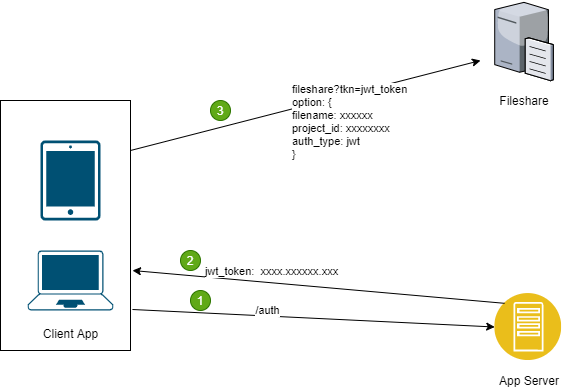

The diagram above was exported from draw.io. Its source (the exported page's mxGraphModel, read from the mxfile embedded in the PNG):
<mxGraphModel dx="678" dy="790" grid="1" gridSize="10" guides="1" tooltips="1" connect="1" arrows="1" fold="1" page="1" pageScale="1" pageWidth="850" pageHeight="1100" math="0" shadow="0">
  <root>
    <mxCell id="0" />
    <mxCell id="1" parent="0" />
    <mxCell id="2" value="" style="rounded=0;whiteSpace=wrap;html=1;" vertex="1" parent="1">
      <mxGeometry x="30" y="140" width="130" height="250" as="geometry" />
    </mxCell>
    <mxCell id="3" value="" style="points=[[0.015,0.015,0],[0.985,0.015,0],[0.985,0.985,0],[0.015,0.985,0],[0.25,0,0],[0.5,0,0],[0.75,0,0],[1,0.25,0],[1,0.5,0],[1,0.75,0],[0.75,1,0],[0.5,1,0],[0.25,1,0],[0,0.75,0],[0,0.5,0],[0,0.25,0]];verticalLabelPosition=bottom;html=1;verticalAlign=top;aspect=fixed;align=center;pointerEvents=1;shape=mxgraph.cisco19.handheld;fillColor=#005073;strokeColor=none;" vertex="1" parent="1">
      <mxGeometry x="70" y="180" width="60" height="80" as="geometry" />
    </mxCell>
    <mxCell id="4" value="" style="points=[[0.13,0.02,0],[0.5,0,0],[0.87,0.02,0],[0.885,0.4,0],[0.985,0.985,0],[0.5,1,0],[0.015,0.985,0],[0.115,0.4,0]];verticalLabelPosition=bottom;html=1;verticalAlign=top;aspect=fixed;align=center;pointerEvents=1;shape=mxgraph.cisco19.laptop;fillColor=#005073;strokeColor=none;" vertex="1" parent="1">
      <mxGeometry x="57.14" y="290" width="85.71" height="60" as="geometry" />
    </mxCell>
    <mxCell id="5" value="Client App" style="text;html=1;strokeColor=none;fillColor=none;align=center;verticalAlign=middle;whiteSpace=wrap;rounded=0;" vertex="1" parent="1">
      <mxGeometry x="71" y="363" width="59" height="20" as="geometry" />
    </mxCell>
    <mxCell id="6" value="" style="aspect=fixed;perimeter=ellipsePerimeter;html=1;align=center;shadow=0;dashed=0;fontColor=#4277BB;labelBackgroundColor=#ffffff;fontSize=12;spacingTop=3;image;image=img/lib/ibm/applications/app_server.svg;" vertex="1" parent="1">
      <mxGeometry x="524.22" y="333" width="67" height="67" as="geometry" />
    </mxCell>
    <mxCell id="7" value="App Server" style="text;html=1;strokeColor=none;fillColor=none;align=center;verticalAlign=middle;whiteSpace=wrap;rounded=0;" vertex="1" parent="1">
      <mxGeometry x="524.22" y="410" width="70" height="20" as="geometry" />
    </mxCell>
    <mxCell id="8" value="Fileshare" style="text;html=1;strokeColor=none;fillColor=none;align=center;verticalAlign=middle;whiteSpace=wrap;rounded=0;" vertex="1" parent="1">
      <mxGeometry x="498.5" y="130" width="110" height="20" as="geometry" />
    </mxCell>
    <mxCell id="9" value="" style="verticalLabelPosition=bottom;aspect=fixed;html=1;verticalAlign=top;strokeColor=none;align=center;outlineConnect=0;shape=mxgraph.citrix.file_server;" vertex="1" parent="1">
      <mxGeometry x="524.22" y="40" width="58.56" height="80" as="geometry" />
    </mxCell>
    <mxCell id="10" value="" style="endArrow=classic;html=1;exitX=1.015;exitY=0.836;exitDx=0;exitDy=0;exitPerimeter=0;entryX=0;entryY=0.5;entryDx=0;entryDy=0;" edge="1" parent="1" source="2" target="6">
      <mxGeometry width="50" height="50" relative="1" as="geometry">
        <mxPoint x="170" y="310" as="sourcePoint" />
        <mxPoint x="510" y="360" as="targetPoint" />
      </mxGeometry>
    </mxCell>
    <mxCell id="11" value="/auth" style="edgeLabel;html=1;align=center;verticalAlign=middle;resizable=0;points=[];" vertex="1" connectable="0" parent="10">
      <mxGeometry x="-0.3309" y="-1" relative="1" as="geometry">
        <mxPoint x="13.43" y="-5.84" as="offset" />
      </mxGeometry>
    </mxCell>
    <mxCell id="12" value="1" style="ellipse;whiteSpace=wrap;html=1;aspect=fixed;fillColor=#60a917;strokeColor=#2D7600;fontColor=#ffffff;" vertex="1" parent="1">
      <mxGeometry x="220" y="330" width="20" height="20" as="geometry" />
    </mxCell>
    <mxCell id="20" value="" style="endArrow=classic;html=1;exitX=0;exitY=0;exitDx=0;exitDy=0;" edge="1" parent="1" source="6">
      <mxGeometry width="50" height="50" relative="1" as="geometry">
        <mxPoint x="310" y="290" as="sourcePoint" />
        <mxPoint x="162" y="310" as="targetPoint" />
      </mxGeometry>
    </mxCell>
    <mxCell id="21" value="jwt_token:&amp;nbsp; xxxx.xxxxxx.xxx" style="edgeLabel;html=1;align=center;verticalAlign=middle;resizable=0;points=[];" vertex="1" connectable="0" parent="20">
      <mxGeometry x="0.3939" y="-3" relative="1" as="geometry">
        <mxPoint x="24.700000000000003" y="-6.98" as="offset" />
      </mxGeometry>
    </mxCell>
    <mxCell id="22" value="2" style="ellipse;whiteSpace=wrap;html=1;aspect=fixed;fillColor=#60a917;strokeColor=#2D7600;fontColor=#ffffff;" vertex="1" parent="1">
      <mxGeometry x="210" y="290" width="20" height="20" as="geometry" />
    </mxCell>
    <mxCell id="23" value="" style="endArrow=classic;html=1;" edge="1" parent="1">
      <mxGeometry width="50" height="50" relative="1" as="geometry">
        <mxPoint x="160" y="190" as="sourcePoint" />
        <mxPoint x="510" y="100" as="targetPoint" />
      </mxGeometry>
    </mxCell>
    <mxCell id="24" value="&lt;div&gt;fileshare?tkn=jwt_token&lt;/div&gt;&lt;div&gt;option: {&lt;/div&gt;&lt;div&gt;filename: xxxxxx&lt;/div&gt;&lt;div&gt;project_id: xxxxxxxx&lt;/div&gt;&lt;div&gt;auth_type: jwt&lt;/div&gt;&lt;div&gt;}&lt;/div&gt;" style="edgeLabel;html=1;align=left;verticalAlign=middle;resizable=0;points=[];" vertex="1" connectable="0" parent="23">
      <mxGeometry x="-0.1127" y="1" relative="1" as="geometry">
        <mxPoint x="5.29" y="10.82" as="offset" />
      </mxGeometry>
    </mxCell>
    <mxCell id="25" value="3" style="ellipse;whiteSpace=wrap;html=1;aspect=fixed;fillColor=#60a917;strokeColor=#2D7600;fontColor=#ffffff;" vertex="1" parent="1">
      <mxGeometry x="240" y="140" width="20" height="20" as="geometry" />
    </mxCell>
  </root>
</mxGraphModel>